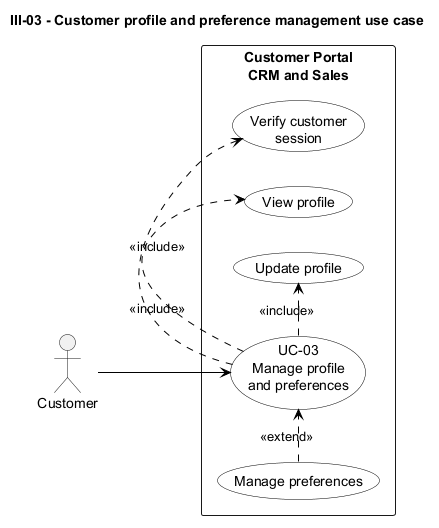

The diagram above was rendered by PlantUML. Its source (embedded in the PNG):
@startuml
title III-03 - Customer profile and preference management use case

left to right direction
skinparam monochrome true
skinparam packageStyle rectangle
skinparam shadowing false
skinparam usecase {
    BackgroundColor White
    BorderColor Black
    ArrowColor Black
}

actor Customer

rectangle "Customer Portal\nCRM and Sales" {
    usecase "UC-03\nManage profile\nand preferences" as UC03
    usecase "Verify customer\nsession" as Verify
    usecase "View profile" as View
    usecase "Update profile" as Update
    usecase "Manage preferences" as Preferences
}

Customer --> UC03
UC03 .> Verify : <<include>>
UC03 .> View : <<include>>
UC03 .> Update : <<include>>
Preferences .> UC03 : <<extend>>
@enduml